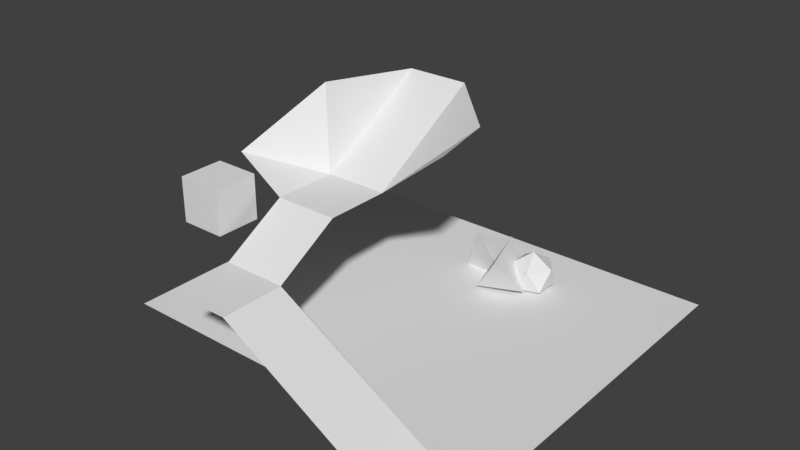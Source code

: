 # Source: stage3.blend  (saved by Blender 2.78.0; exported with 4.5.12 LTS)
import bpy
from mathutils import Matrix  # noqa: F401  (used for matrix-valued properties, if any)

bpy.ops.wm.read_factory_settings(use_empty=True)
scene = bpy.context.scene
scene.name = 'Scene'

# ---- collections
col_collection_1 = bpy.data.collections.new('Collection 1'); scene.collection.children.link(col_collection_1)

# ---- world
world_world = bpy.data.worlds.new('World'); scene.world = world_world
world_world.color = (0.05088, 0.05088, 0.05088)
world_world.use_sun_shadow = False
world_world.sun_shadow_jitter_overblur = 0.0
world_world.cycles.sampling_method = 'MANUAL'

# ---- meshes
me_cone_001 = bpy.data.meshes.new('Cone.001')
me_cone_001.from_pydata([(0.0, 1.0, -1.0), (0.866, -0.5, -1.0), (0.0, 0.0, 1.0), (-0.866, -0.5, -1.0)], [], [(0, 2, 1), (1, 2, 3), (3, 2, 0), (0, 1, 3)])
me_cone_001.use_remesh_preserve_volume = False
me_cone_001.use_remesh_preserve_attributes = False
me_cone_001.use_mirror_vertex_groups = False
me_cone_001.update()
me_cone = bpy.data.meshes.new('Cone')
me_cone.from_pydata([(0.0, 1.0, -1.0), (0.866, -0.5, -1.0), (0.0, 0.0, 1.0), (-0.866, -0.5, -1.0)], [], [(0, 2, 1), (1, 2, 3), (3, 2, 0), (0, 1, 3)])
me_cone.use_remesh_preserve_volume = False
me_cone.use_remesh_preserve_attributes = False
me_cone.use_mirror_vertex_groups = False
me_cone.update()
me_icosphere = bpy.data.meshes.new('Icosphere')
me_icosphere.from_pydata([(0.0, 0.0, -1.0), (0.7236, -0.5257, -0.4472), (-0.2764, -0.8506, -0.4472), (-0.8944, 0.0, -0.4472), (-0.2764, 0.8506, -0.4472), (0.7236, 0.5257, -0.4472), (0.2764, -0.8506, 0.4472), (-0.7236, -0.5257, 0.4472), (-0.7236, 0.5257, 0.4472), (0.2764, 0.8506, 0.4472), (0.8944, 0.0, 0.4472), (0.0, 0.0, 1.0)], [], [(0, 1, 2), (1, 0, 5), (0, 2, 3), (0, 3, 4), (0, 4, 5), (1, 5, 10), (2, 1, 6), (3, 2, 7), (4, 3, 8), (5, 4, 9), (1, 10, 6), (2, 6, 7), (3, 7, 8), (4, 8, 9), (5, 9, 10), (6, 10, 11), (7, 6, 11), (8, 7, 11), (9, 8, 11), (10, 9, 11)])
me_icosphere.use_remesh_preserve_volume = False
me_icosphere.use_remesh_preserve_attributes = False
me_icosphere.use_mirror_vertex_groups = False
me_icosphere.update()
me_cube = bpy.data.meshes.new('Cube')
me_cube.from_pydata([(-1.0, -1.0, -1.0), (-1.0, -1.0, 1.0), (-1.0, 1.0, -1.0), (-1.0, 1.0, 1.0), (1.0, -1.0, -1.0), (1.0, -1.0, 1.0), (1.0, 1.0, -1.0), (1.0, 1.0, 1.0)], [], [(0, 1, 3, 2), (2, 3, 7, 6), (6, 7, 5, 4), (4, 5, 1, 0), (2, 6, 4, 0), (7, 3, 1, 5)])
me_cube.use_remesh_preserve_volume = False
me_cube.use_remesh_preserve_attributes = False
me_cube.use_mirror_vertex_groups = False
me_cube.update()
me_plane = bpy.data.meshes.new('Plane')
me_plane.from_pydata([(-3.0, -3.0, 0.0), (3.0, -3.0, 0.0), (-3.0, 3.0, 0.0), (3.0, 3.0, 0.0), (17.74, -3.0, -8.59), (17.74, 3.0, -8.59), (-3.0, 9.078, 3.57), (3.0, 9.078, 3.57), (-3.0, 15.2, 3.57), (3.0, 15.2, 3.57), (-8.553, 10.12, 5.847), (23.63, -3.0, -8.59), (23.63, 3.0, -8.59), (17.74, 34.97, -8.59), (23.63, 34.97, -8.59), (-15.1, 3.0, -8.59), (-15.1, 34.97, -8.59), (-3.0, 26.38, 10.23), (3.0, 26.38, 10.23), (9.718, 19.54, 9.922), (10.56, 13.71, 9.557), (-4.874, 16.95, 11.1)], [], [(0, 1, 3, 2), (3, 1, 4, 5), (2, 3, 7, 6), (6, 7, 9, 8), (6, 8, 10), (5, 4, 11, 12), (5, 12, 14, 13), (5, 13, 16, 15), (8, 9, 18, 17), (18, 9, 19), (19, 9, 20), (10, 8, 21), (8, 17, 21)])
me_plane.use_remesh_preserve_volume = False
me_plane.use_remesh_preserve_attributes = False
me_plane.use_mirror_vertex_groups = False
me_plane.update()

# ---- objects
ob_cone_001 = bpy.data.objects.new('Cone.001', me_cone_001)
ob_cone = bpy.data.objects.new('Cone', me_cone)
ob_icosphere = bpy.data.objects.new('Icosphere', me_icosphere)
ob_cube = bpy.data.objects.new('Cube', me_cube)
ob_terrain = bpy.data.objects.new('terrain', me_plane)

# ---- transforms, parenting, visibility, modifiers, constraints
ob_cone_001.location = (7.916, 26.77, -5.819)
ob_cone_001.rotation_euler = (-0.7105, -0.9214, -0.3994)
ob_cone_001.scale = (2.573, 2.573, 2.573)
ob_cone_001.lineart.crease_threshold = 0.0
ob_cone.location = (5.222, 27.41, -5.819)
ob_cone.rotation_euler = (0.6061, 0.01165, -0.04286)
ob_cone.scale = (2.573, 2.573, 2.573)
ob_cone.lineart.crease_threshold = 0.0
ob_icosphere.location = (10.14, 28.08, -7.188)
ob_icosphere.scale = (2.246, 2.246, 2.246)
ob_icosphere.lineart.crease_threshold = 0.0
ob_cube.location = (-6.912, 5.961, 3.469)
ob_cube.scale = (2.096, 2.096, 2.096)
ob_cube.lineart.crease_threshold = 0.0
ob_terrain.location = (0.0, 0.0, 0.0)
ob_terrain.lineart.crease_threshold = 0.0

# ---- collection membership
col_collection_1.objects.link(ob_cone_001)
col_collection_1.objects.link(ob_cone)
col_collection_1.objects.link(ob_icosphere)
col_collection_1.objects.link(ob_cube)
col_collection_1.objects.link(ob_terrain)

# ---- scene / render settings (as saved in the file)
scene.frame_start = 1; scene.frame_end = 250; scene.frame_set(1)
scene.render.engine = 'BLENDER_EEVEE_NEXT'
scene.render.resolution_percentage = 50
scene.render.dither_intensity = 0.0
scene.cycles.use_denoising = False
scene.cycles.samples = 128
scene.cycles.sampling_pattern = 'TABULATED_SOBOL'
scene.cycles.light_sampling_threshold = 0.0
scene.cycles.use_adaptive_sampling = False
scene.cycles.use_light_tree = False
scene.cycles.blur_glossy = 0.0
scene.cycles.sample_clamp_indirect = 0.0
scene.view_settings.view_transform = 'Standard'
bpy.context.view_layer.update()

# ---- added for rendering (the .blend has no active camera and no usable light): camera, sun
cam_auto = bpy.data.cameras.new('AutoCamera')
cam_auto.lens = 50.0
cam_auto.sensor_width = 36.0
cam_auto.clip_end = 1000.0
ob_auto_camera = bpy.data.objects.new('AutoCamera', cam_auto)
scene.collection.objects.link(ob_auto_camera)
ob_auto_camera.location = (58.0432, -48.5434, 43.6757)
ob_auto_camera.rotation_euler = (1.09748, -7.21219e-08, 0.694738)
scene.camera = ob_auto_camera
light_auto_sun = bpy.data.lights.new('AutoSun', 'SUN')
light_auto_sun.energy = 3.0
light_auto_sun.angle = 0.0523599
ob_auto_sun = bpy.data.objects.new('AutoSun', light_auto_sun)
scene.collection.objects.link(ob_auto_sun)
ob_auto_sun.rotation_euler = (0.872665, 0.174533, 0.523599)
bpy.context.view_layer.update()
